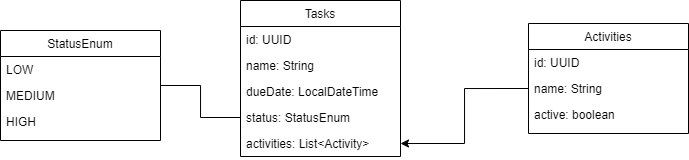

The diagram above was exported from draw.io. Its source (the exported page's mxGraphModel, read from the mxfile embedded in the PNG):
<mxGraphModel dx="989" dy="517" grid="1" gridSize="10" guides="1" tooltips="1" connect="1" arrows="1" fold="1" page="1" pageScale="1" pageWidth="827" pageHeight="1169" math="0" shadow="0">
  <root>
    <mxCell id="WIyWlLk6GJQsqaUBKTNV-0" />
    <mxCell id="WIyWlLk6GJQsqaUBKTNV-1" parent="WIyWlLk6GJQsqaUBKTNV-0" />
    <mxCell id="zkfFHV4jXpPFQw0GAbJ--0" value="Tasks" style="swimlane;fontStyle=0;align=center;verticalAlign=top;childLayout=stackLayout;horizontal=1;startSize=26;horizontalStack=0;resizeParent=1;resizeLast=0;collapsible=1;marginBottom=0;rounded=0;shadow=0;strokeWidth=1;" parent="WIyWlLk6GJQsqaUBKTNV-1" vertex="1">
      <mxGeometry x="320" y="270" width="160" height="156" as="geometry">
        <mxRectangle x="230" y="140" width="160" height="26" as="alternateBounds" />
      </mxGeometry>
    </mxCell>
    <mxCell id="zkfFHV4jXpPFQw0GAbJ--1" value="id: UUID" style="text;align=left;verticalAlign=top;spacingLeft=4;spacingRight=4;overflow=hidden;rotatable=0;points=[[0,0.5],[1,0.5]];portConstraint=eastwest;" parent="zkfFHV4jXpPFQw0GAbJ--0" vertex="1">
      <mxGeometry y="26" width="160" height="26" as="geometry" />
    </mxCell>
    <mxCell id="zkfFHV4jXpPFQw0GAbJ--2" value="name: String" style="text;align=left;verticalAlign=top;spacingLeft=4;spacingRight=4;overflow=hidden;rotatable=0;points=[[0,0.5],[1,0.5]];portConstraint=eastwest;rounded=0;shadow=0;html=0;" parent="zkfFHV4jXpPFQw0GAbJ--0" vertex="1">
      <mxGeometry y="52" width="160" height="26" as="geometry" />
    </mxCell>
    <mxCell id="5PMW3sEVe1Y-NGKVP7M4-1" value="dueDate: LocalDateTime" style="text;align=left;verticalAlign=top;spacingLeft=4;spacingRight=4;overflow=hidden;rotatable=0;points=[[0,0.5],[1,0.5]];portConstraint=eastwest;rounded=0;shadow=0;html=0;" parent="zkfFHV4jXpPFQw0GAbJ--0" vertex="1">
      <mxGeometry y="78" width="160" height="26" as="geometry" />
    </mxCell>
    <mxCell id="zkfFHV4jXpPFQw0GAbJ--3" value="status: StatusEnum" style="text;align=left;verticalAlign=top;spacingLeft=4;spacingRight=4;overflow=hidden;rotatable=0;points=[[0,0.5],[1,0.5]];portConstraint=eastwest;rounded=0;shadow=0;html=0;" parent="zkfFHV4jXpPFQw0GAbJ--0" vertex="1">
      <mxGeometry y="104" width="160" height="26" as="geometry" />
    </mxCell>
    <mxCell id="5PMW3sEVe1Y-NGKVP7M4-2" value="activities: List&lt;Activity&gt;" style="text;align=left;verticalAlign=top;spacingLeft=4;spacingRight=4;overflow=hidden;rotatable=0;points=[[0,0.5],[1,0.5]];portConstraint=eastwest;rounded=0;shadow=0;html=0;" parent="zkfFHV4jXpPFQw0GAbJ--0" vertex="1">
      <mxGeometry y="130" width="160" height="26" as="geometry" />
    </mxCell>
    <mxCell id="zkfFHV4jXpPFQw0GAbJ--17" value="Activities" style="swimlane;fontStyle=0;align=center;verticalAlign=top;childLayout=stackLayout;horizontal=1;startSize=26;horizontalStack=0;resizeParent=1;resizeLast=0;collapsible=1;marginBottom=0;rounded=0;shadow=0;strokeWidth=1;" parent="WIyWlLk6GJQsqaUBKTNV-1" vertex="1">
      <mxGeometry x="608" y="293" width="160" height="110" as="geometry">
        <mxRectangle x="550" y="140" width="160" height="26" as="alternateBounds" />
      </mxGeometry>
    </mxCell>
    <mxCell id="5PMW3sEVe1Y-NGKVP7M4-3" value="id: UUID" style="text;align=left;verticalAlign=top;spacingLeft=4;spacingRight=4;overflow=hidden;rotatable=0;points=[[0,0.5],[1,0.5]];portConstraint=eastwest;" parent="zkfFHV4jXpPFQw0GAbJ--17" vertex="1">
      <mxGeometry y="26" width="160" height="26" as="geometry" />
    </mxCell>
    <mxCell id="5PMW3sEVe1Y-NGKVP7M4-4" value="name: String" style="text;align=left;verticalAlign=top;spacingLeft=4;spacingRight=4;overflow=hidden;rotatable=0;points=[[0,0.5],[1,0.5]];portConstraint=eastwest;rounded=0;shadow=0;html=0;" parent="zkfFHV4jXpPFQw0GAbJ--17" vertex="1">
      <mxGeometry y="52" width="160" height="26" as="geometry" />
    </mxCell>
    <mxCell id="5PMW3sEVe1Y-NGKVP7M4-5" value="active: boolean" style="text;align=left;verticalAlign=top;spacingLeft=4;spacingRight=4;overflow=hidden;rotatable=0;points=[[0,0.5],[1,0.5]];portConstraint=eastwest;rounded=0;shadow=0;html=0;" parent="zkfFHV4jXpPFQw0GAbJ--17" vertex="1">
      <mxGeometry y="78" width="160" height="26" as="geometry" />
    </mxCell>
    <mxCell id="5PMW3sEVe1Y-NGKVP7M4-12" style="edgeStyle=orthogonalEdgeStyle;rounded=0;orthogonalLoop=1;jettySize=auto;html=1;endArrow=none;startFill=0;" parent="WIyWlLk6GJQsqaUBKTNV-1" source="5PMW3sEVe1Y-NGKVP7M4-6" target="zkfFHV4jXpPFQw0GAbJ--3" edge="1">
      <mxGeometry relative="1" as="geometry" />
    </mxCell>
    <mxCell id="5PMW3sEVe1Y-NGKVP7M4-6" value="StatusEnum" style="swimlane;fontStyle=0;align=center;verticalAlign=top;childLayout=stackLayout;horizontal=1;startSize=26;horizontalStack=0;resizeParent=1;resizeLast=0;collapsible=1;marginBottom=0;rounded=0;shadow=0;strokeWidth=1;" parent="WIyWlLk6GJQsqaUBKTNV-1" vertex="1">
      <mxGeometry x="80" y="300" width="160" height="110" as="geometry">
        <mxRectangle x="550" y="140" width="160" height="26" as="alternateBounds" />
      </mxGeometry>
    </mxCell>
    <mxCell id="5PMW3sEVe1Y-NGKVP7M4-9" value="LOW" style="text;align=left;verticalAlign=top;spacingLeft=4;spacingRight=4;overflow=hidden;rotatable=0;points=[[0,0.5],[1,0.5]];portConstraint=eastwest;rounded=0;shadow=0;html=0;" parent="5PMW3sEVe1Y-NGKVP7M4-6" vertex="1">
      <mxGeometry y="26" width="160" height="26" as="geometry" />
    </mxCell>
    <mxCell id="5PMW3sEVe1Y-NGKVP7M4-10" value="MEDIUM" style="text;align=left;verticalAlign=top;spacingLeft=4;spacingRight=4;overflow=hidden;rotatable=0;points=[[0,0.5],[1,0.5]];portConstraint=eastwest;rounded=0;shadow=0;html=0;" parent="5PMW3sEVe1Y-NGKVP7M4-6" vertex="1">
      <mxGeometry y="52" width="160" height="26" as="geometry" />
    </mxCell>
    <mxCell id="5PMW3sEVe1Y-NGKVP7M4-11" value="HIGH" style="text;align=left;verticalAlign=top;spacingLeft=4;spacingRight=4;overflow=hidden;rotatable=0;points=[[0,0.5],[1,0.5]];portConstraint=eastwest;rounded=0;shadow=0;html=0;" parent="5PMW3sEVe1Y-NGKVP7M4-6" vertex="1">
      <mxGeometry y="78" width="160" height="26" as="geometry" />
    </mxCell>
    <mxCell id="5PMW3sEVe1Y-NGKVP7M4-13" style="edgeStyle=orthogonalEdgeStyle;rounded=0;orthogonalLoop=1;jettySize=auto;html=1;exitX=0;exitY=0.5;exitDx=0;exitDy=0;" parent="WIyWlLk6GJQsqaUBKTNV-1" source="5PMW3sEVe1Y-NGKVP7M4-4" target="5PMW3sEVe1Y-NGKVP7M4-2" edge="1">
      <mxGeometry relative="1" as="geometry" />
    </mxCell>
  </root>
</mxGraphModel>